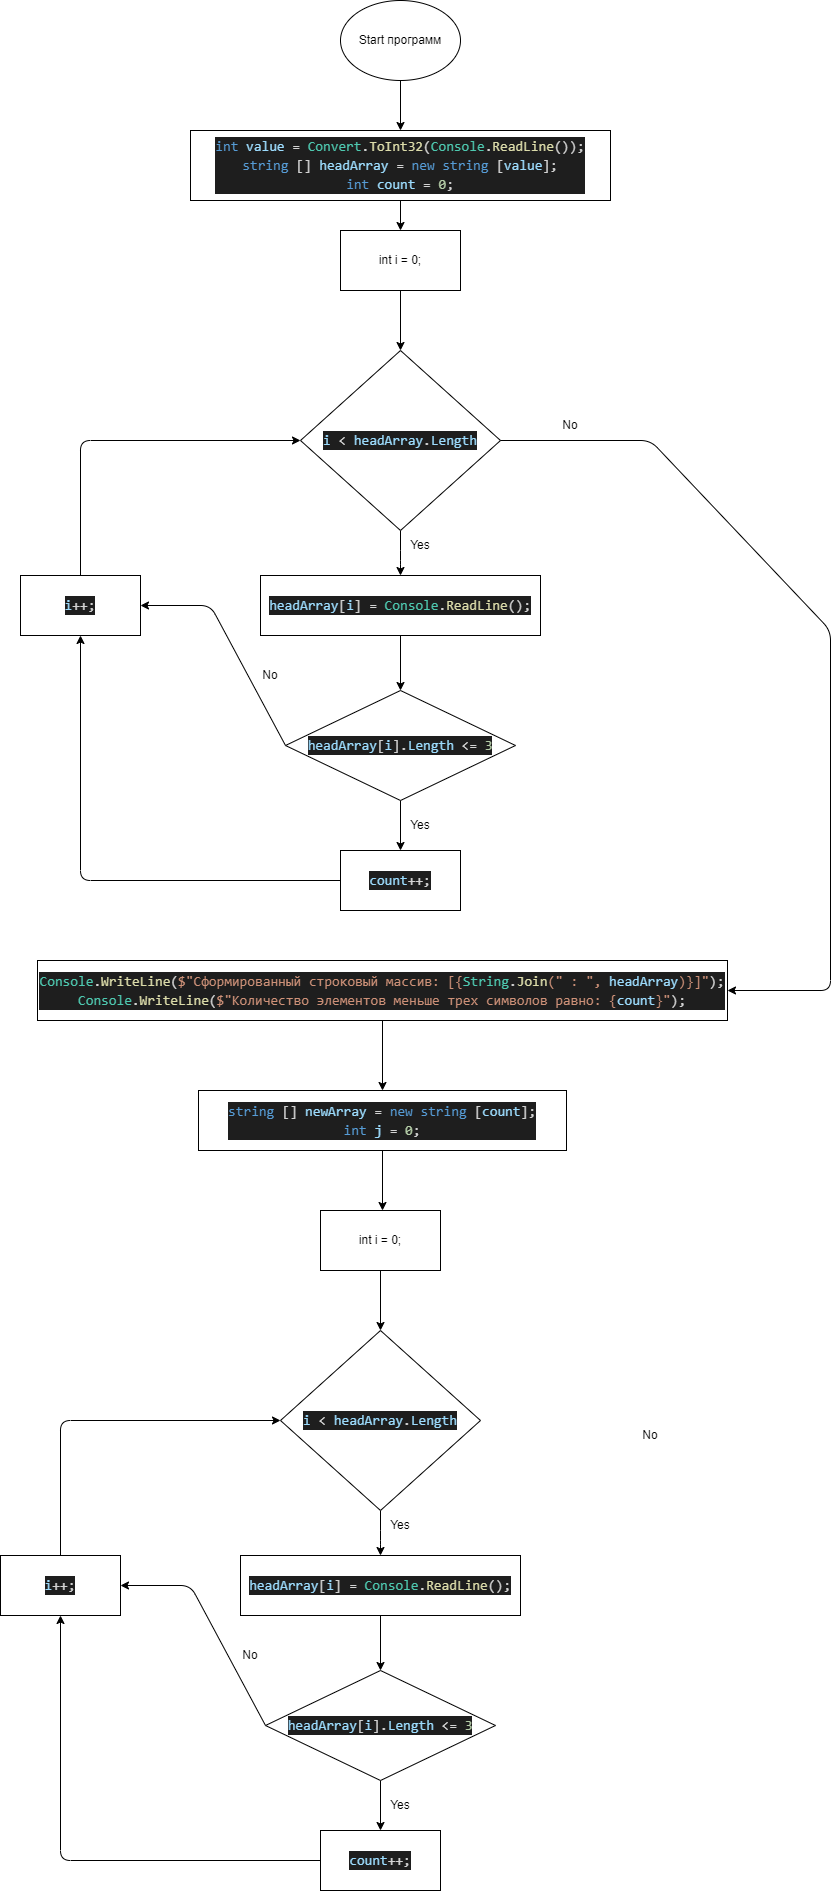

The diagram above was exported from draw.io. Its source (the exported page's mxGraphModel, read from the mxfile embedded in the PNG):
<mxGraphModel dx="1348" dy="652" grid="1" gridSize="10" guides="1" tooltips="1" connect="1" arrows="1" fold="1" page="1" pageScale="1" pageWidth="827" pageHeight="1169" math="0" shadow="0">
  <root>
    <mxCell id="0" />
    <mxCell id="1" parent="0" />
    <mxCell id="4" value="" style="edgeStyle=none;html=1;" edge="1" parent="1" source="2" target="3">
      <mxGeometry relative="1" as="geometry" />
    </mxCell>
    <mxCell id="2" value="Start программ" style="ellipse;whiteSpace=wrap;html=1;" vertex="1" parent="1">
      <mxGeometry x="440" y="10" width="120" height="80" as="geometry" />
    </mxCell>
    <mxCell id="8" value="" style="edgeStyle=none;html=1;" edge="1" parent="1" source="3" target="7">
      <mxGeometry relative="1" as="geometry" />
    </mxCell>
    <mxCell id="3" value="&lt;div style=&quot;color: rgb(212 , 212 , 212) ; background-color: rgb(30 , 30 , 30) ; font-family: &amp;#34;consolas&amp;#34; , &amp;#34;courier new&amp;#34; , monospace ; font-size: 14px ; line-height: 19px&quot;&gt;&lt;span style=&quot;color: #569cd6&quot;&gt;int&lt;/span&gt; &lt;span style=&quot;color: #9cdcfe&quot;&gt;value&lt;/span&gt; = &lt;span style=&quot;color: #4ec9b0&quot;&gt;Convert&lt;/span&gt;.&lt;span style=&quot;color: #dcdcaa&quot;&gt;ToInt32&lt;/span&gt;(&lt;span style=&quot;color: #4ec9b0&quot;&gt;Console&lt;/span&gt;.&lt;span style=&quot;color: #dcdcaa&quot;&gt;ReadLine&lt;/span&gt;());&lt;/div&gt;&lt;div style=&quot;color: rgb(212 , 212 , 212) ; background-color: rgb(30 , 30 , 30) ; font-family: &amp;#34;consolas&amp;#34; , &amp;#34;courier new&amp;#34; , monospace ; font-size: 14px ; line-height: 19px&quot;&gt;&lt;div style=&quot;font-family: &amp;#34;consolas&amp;#34; , &amp;#34;courier new&amp;#34; , monospace ; line-height: 19px&quot;&gt;&lt;span style=&quot;color: #569cd6&quot;&gt;string&lt;/span&gt; [] &lt;span style=&quot;color: #9cdcfe&quot;&gt;headArray&lt;/span&gt; = &lt;span style=&quot;color: #569cd6&quot;&gt;new&lt;/span&gt; &lt;span style=&quot;color: #569cd6&quot;&gt;string&lt;/span&gt; [&lt;span style=&quot;color: #9cdcfe&quot;&gt;value&lt;/span&gt;];&lt;/div&gt;&lt;div style=&quot;font-family: &amp;#34;consolas&amp;#34; , &amp;#34;courier new&amp;#34; , monospace ; line-height: 19px&quot;&gt;&lt;div style=&quot;line-height: 19px&quot;&gt;&lt;span style=&quot;color: #569cd6&quot;&gt;int&lt;/span&gt; &lt;span style=&quot;color: #9cdcfe&quot;&gt;count&lt;/span&gt; = &lt;span style=&quot;color: #b5cea8&quot;&gt;0&lt;/span&gt;;&lt;/div&gt;&lt;/div&gt;&lt;/div&gt;" style="rounded=0;whiteSpace=wrap;html=1;" vertex="1" parent="1">
      <mxGeometry x="290" y="140" width="420" height="70" as="geometry" />
    </mxCell>
    <mxCell id="11" value="" style="edgeStyle=none;html=1;" edge="1" parent="1" source="5" target="10">
      <mxGeometry relative="1" as="geometry">
        <Array as="points">
          <mxPoint x="500" y="570" />
        </Array>
      </mxGeometry>
    </mxCell>
    <mxCell id="5" value="&lt;div style=&quot;color: rgb(212 , 212 , 212) ; background-color: rgb(30 , 30 , 30) ; font-family: &amp;#34;consolas&amp;#34; , &amp;#34;courier new&amp;#34; , monospace ; font-size: 14px ; line-height: 19px&quot;&gt;&lt;span style=&quot;color: #9cdcfe&quot;&gt;i&lt;/span&gt; &amp;lt; &lt;span style=&quot;color: #9cdcfe&quot;&gt;headArray&lt;/span&gt;.&lt;span style=&quot;color: #9cdcfe&quot;&gt;Length&lt;/span&gt;&lt;/div&gt;" style="rhombus;whiteSpace=wrap;html=1;" vertex="1" parent="1">
      <mxGeometry x="400" y="360" width="200" height="180" as="geometry" />
    </mxCell>
    <mxCell id="9" value="" style="edgeStyle=none;html=1;" edge="1" parent="1" source="7" target="5">
      <mxGeometry relative="1" as="geometry" />
    </mxCell>
    <mxCell id="7" value="int i = 0;" style="rounded=0;whiteSpace=wrap;html=1;" vertex="1" parent="1">
      <mxGeometry x="440" y="240" width="120" height="60" as="geometry" />
    </mxCell>
    <mxCell id="13" value="" style="edgeStyle=none;html=1;" edge="1" parent="1" source="10" target="12">
      <mxGeometry relative="1" as="geometry" />
    </mxCell>
    <mxCell id="25" style="edgeStyle=none;html=1;exitX=1;exitY=0.5;exitDx=0;exitDy=0;entryX=1;entryY=0.5;entryDx=0;entryDy=0;" edge="1" parent="1" source="5" target="24">
      <mxGeometry relative="1" as="geometry">
        <Array as="points">
          <mxPoint x="750" y="450" />
          <mxPoint x="930" y="640" />
          <mxPoint x="930" y="1000" />
        </Array>
      </mxGeometry>
    </mxCell>
    <mxCell id="10" value="&lt;div style=&quot;color: rgb(212 , 212 , 212) ; background-color: rgb(30 , 30 , 30) ; font-family: &amp;#34;consolas&amp;#34; , &amp;#34;courier new&amp;#34; , monospace ; font-size: 14px ; line-height: 19px&quot;&gt;&lt;span style=&quot;color: #9cdcfe&quot;&gt;headArray&lt;/span&gt;[&lt;span style=&quot;color: #9cdcfe&quot;&gt;i&lt;/span&gt;] = &lt;span style=&quot;color: #4ec9b0&quot;&gt;Console&lt;/span&gt;.&lt;span style=&quot;color: #dcdcaa&quot;&gt;ReadLine&lt;/span&gt;();&lt;/div&gt;" style="rounded=0;whiteSpace=wrap;html=1;" vertex="1" parent="1">
      <mxGeometry x="360" y="585" width="280" height="60" as="geometry" />
    </mxCell>
    <mxCell id="15" value="" style="edgeStyle=none;html=1;" edge="1" parent="1" source="12" target="14">
      <mxGeometry relative="1" as="geometry" />
    </mxCell>
    <mxCell id="20" style="edgeStyle=none;html=1;exitX=0;exitY=0.5;exitDx=0;exitDy=0;entryX=1;entryY=0.5;entryDx=0;entryDy=0;" edge="1" parent="1" source="12" target="16">
      <mxGeometry relative="1" as="geometry">
        <Array as="points">
          <mxPoint x="310" y="615" />
        </Array>
      </mxGeometry>
    </mxCell>
    <mxCell id="12" value="&lt;div style=&quot;color: rgb(212 , 212 , 212) ; background-color: rgb(30 , 30 , 30) ; font-family: &amp;#34;consolas&amp;#34; , &amp;#34;courier new&amp;#34; , monospace ; font-size: 14px ; line-height: 19px&quot;&gt;&lt;span style=&quot;color: #9cdcfe&quot;&gt;headArray&lt;/span&gt;[&lt;span style=&quot;color: #9cdcfe&quot;&gt;i&lt;/span&gt;].&lt;span style=&quot;color: #9cdcfe&quot;&gt;Length&lt;/span&gt; &amp;lt;= &lt;span style=&quot;color: #b5cea8&quot;&gt;3&lt;/span&gt;&lt;/div&gt;" style="rhombus;whiteSpace=wrap;html=1;" vertex="1" parent="1">
      <mxGeometry x="385" y="700" width="230" height="110" as="geometry" />
    </mxCell>
    <mxCell id="17" style="edgeStyle=none;html=1;exitX=0;exitY=0.5;exitDx=0;exitDy=0;entryX=0.5;entryY=1;entryDx=0;entryDy=0;" edge="1" parent="1" source="14" target="16">
      <mxGeometry relative="1" as="geometry">
        <Array as="points">
          <mxPoint x="180" y="890" />
        </Array>
      </mxGeometry>
    </mxCell>
    <mxCell id="14" value="&lt;div style=&quot;color: rgb(212 , 212 , 212) ; background-color: rgb(30 , 30 , 30) ; font-family: &amp;#34;consolas&amp;#34; , &amp;#34;courier new&amp;#34; , monospace ; font-size: 14px ; line-height: 19px&quot;&gt;&lt;span style=&quot;color: #9cdcfe&quot;&gt;count&lt;/span&gt;++;&lt;/div&gt;" style="rounded=0;whiteSpace=wrap;html=1;" vertex="1" parent="1">
      <mxGeometry x="440" y="860" width="120" height="60" as="geometry" />
    </mxCell>
    <mxCell id="19" style="edgeStyle=none;html=1;exitX=0.5;exitY=0;exitDx=0;exitDy=0;entryX=0;entryY=0.5;entryDx=0;entryDy=0;" edge="1" parent="1" source="16" target="5">
      <mxGeometry relative="1" as="geometry">
        <Array as="points">
          <mxPoint x="180" y="450" />
        </Array>
      </mxGeometry>
    </mxCell>
    <mxCell id="16" value="&lt;div style=&quot;color: rgb(212 , 212 , 212) ; background-color: rgb(30 , 30 , 30) ; font-family: &amp;#34;consolas&amp;#34; , &amp;#34;courier new&amp;#34; , monospace ; font-size: 14px ; line-height: 19px&quot;&gt;&lt;span style=&quot;color: #9cdcfe&quot;&gt;i&lt;/span&gt;++;&lt;/div&gt;" style="rounded=0;whiteSpace=wrap;html=1;" vertex="1" parent="1">
      <mxGeometry x="120" y="585" width="120" height="60" as="geometry" />
    </mxCell>
    <mxCell id="21" value="Yes" style="text;html=1;strokeColor=none;fillColor=none;align=center;verticalAlign=middle;whiteSpace=wrap;rounded=0;" vertex="1" parent="1">
      <mxGeometry x="490" y="540" width="60" height="30" as="geometry" />
    </mxCell>
    <mxCell id="22" value="Yes" style="text;html=1;strokeColor=none;fillColor=none;align=center;verticalAlign=middle;whiteSpace=wrap;rounded=0;" vertex="1" parent="1">
      <mxGeometry x="490" y="820" width="60" height="30" as="geometry" />
    </mxCell>
    <mxCell id="23" value="No" style="text;html=1;strokeColor=none;fillColor=none;align=center;verticalAlign=middle;whiteSpace=wrap;rounded=0;" vertex="1" parent="1">
      <mxGeometry x="340" y="670" width="60" height="30" as="geometry" />
    </mxCell>
    <mxCell id="28" value="" style="edgeStyle=none;html=1;" edge="1" parent="1" source="24" target="27">
      <mxGeometry relative="1" as="geometry" />
    </mxCell>
    <mxCell id="24" value="&lt;div style=&quot;color: rgb(212 , 212 , 212) ; background-color: rgb(30 , 30 , 30) ; font-family: &amp;#34;consolas&amp;#34; , &amp;#34;courier new&amp;#34; , monospace ; font-size: 14px ; line-height: 19px&quot;&gt;&lt;span style=&quot;color: #4ec9b0&quot;&gt;Console&lt;/span&gt;.&lt;span style=&quot;color: #dcdcaa&quot;&gt;WriteLine&lt;/span&gt;(&lt;span style=&quot;color: #ce9178&quot;&gt;$&quot;&lt;/span&gt;&lt;span style=&quot;color: #ce9178&quot;&gt;Сформированный строковый массив: [&lt;/span&gt;&lt;span style=&quot;color: #ce9178&quot;&gt;{&lt;/span&gt;&lt;span style=&quot;color: #4ec9b0&quot;&gt;String&lt;/span&gt;.&lt;span style=&quot;color: #dcdcaa&quot;&gt;Join&lt;/span&gt;&lt;span style=&quot;color: #ce9178&quot;&gt;(&lt;/span&gt;&lt;span style=&quot;color: #ce9178&quot;&gt;&quot; : &quot;&lt;/span&gt;&lt;span style=&quot;color: #ce9178&quot;&gt;, &lt;/span&gt;&lt;span style=&quot;color: #9cdcfe&quot;&gt;headArray&lt;/span&gt;&lt;span style=&quot;color: #ce9178&quot;&gt;)}&lt;/span&gt;&lt;span style=&quot;color: #ce9178&quot;&gt;]&lt;/span&gt;&lt;span style=&quot;color: #ce9178&quot;&gt;&quot;&lt;/span&gt;);&lt;/div&gt;&lt;div style=&quot;color: rgb(212 , 212 , 212) ; background-color: rgb(30 , 30 , 30) ; font-family: &amp;#34;consolas&amp;#34; , &amp;#34;courier new&amp;#34; , monospace ; font-size: 14px ; line-height: 19px&quot;&gt;&lt;div style=&quot;font-family: &amp;#34;consolas&amp;#34; , &amp;#34;courier new&amp;#34; , monospace ; line-height: 19px&quot;&gt;&lt;span style=&quot;color: #4ec9b0&quot;&gt;Console&lt;/span&gt;.&lt;span style=&quot;color: #dcdcaa&quot;&gt;WriteLine&lt;/span&gt;(&lt;span style=&quot;color: #ce9178&quot;&gt;$&quot;&lt;/span&gt;&lt;span style=&quot;color: #ce9178&quot;&gt;Количество элементов меньше трех символов равно: &lt;/span&gt;&lt;span style=&quot;color: #ce9178&quot;&gt;{&lt;/span&gt;&lt;span style=&quot;color: #9cdcfe&quot;&gt;count&lt;/span&gt;&lt;span style=&quot;color: #ce9178&quot;&gt;}&lt;/span&gt;&lt;span style=&quot;color: #ce9178&quot;&gt;&quot;&lt;/span&gt;);&lt;/div&gt;&lt;/div&gt;" style="rounded=0;whiteSpace=wrap;html=1;" vertex="1" parent="1">
      <mxGeometry x="137" y="970" width="690" height="60" as="geometry" />
    </mxCell>
    <mxCell id="26" value="No" style="text;html=1;strokeColor=none;fillColor=none;align=center;verticalAlign=middle;whiteSpace=wrap;rounded=0;" vertex="1" parent="1">
      <mxGeometry x="640" y="420" width="60" height="30" as="geometry" />
    </mxCell>
    <mxCell id="30" value="" style="edgeStyle=none;html=1;" edge="1" parent="1" source="27">
      <mxGeometry relative="1" as="geometry">
        <mxPoint x="482" y="1220" as="targetPoint" />
      </mxGeometry>
    </mxCell>
    <mxCell id="27" value="&lt;div style=&quot;color: rgb(212 , 212 , 212) ; background-color: rgb(30 , 30 , 30) ; font-family: &amp;#34;consolas&amp;#34; , &amp;#34;courier new&amp;#34; , monospace ; font-size: 14px ; line-height: 19px&quot;&gt;&lt;div&gt;&lt;span style=&quot;color: #569cd6&quot;&gt;string&lt;/span&gt; [] &lt;span style=&quot;color: #9cdcfe&quot;&gt;newArray&lt;/span&gt; = &lt;span style=&quot;color: #569cd6&quot;&gt;new&lt;/span&gt; &lt;span style=&quot;color: #569cd6&quot;&gt;string&lt;/span&gt; [&lt;span style=&quot;color: #9cdcfe&quot;&gt;count&lt;/span&gt;];&lt;/div&gt;&lt;div&gt;&lt;span style=&quot;color: #569cd6&quot;&gt;int&lt;/span&gt; &lt;span style=&quot;color: #9cdcfe&quot;&gt;j&lt;/span&gt; = &lt;span style=&quot;color: #b5cea8&quot;&gt;0&lt;/span&gt;;&lt;/div&gt;&lt;/div&gt;" style="rounded=0;whiteSpace=wrap;html=1;" vertex="1" parent="1">
      <mxGeometry x="298" y="1100" width="368" height="60" as="geometry" />
    </mxCell>
    <mxCell id="31" value="" style="edgeStyle=none;html=1;" edge="1" parent="1" source="32" target="36">
      <mxGeometry relative="1" as="geometry">
        <Array as="points">
          <mxPoint x="480" y="1550" />
        </Array>
      </mxGeometry>
    </mxCell>
    <mxCell id="32" value="&lt;div style=&quot;color: rgb(212 , 212 , 212) ; background-color: rgb(30 , 30 , 30) ; font-family: &amp;#34;consolas&amp;#34; , &amp;#34;courier new&amp;#34; , monospace ; font-size: 14px ; line-height: 19px&quot;&gt;&lt;span style=&quot;color: #9cdcfe&quot;&gt;i&lt;/span&gt; &amp;lt; &lt;span style=&quot;color: #9cdcfe&quot;&gt;headArray&lt;/span&gt;.&lt;span style=&quot;color: #9cdcfe&quot;&gt;Length&lt;/span&gt;&lt;/div&gt;" style="rhombus;whiteSpace=wrap;html=1;" vertex="1" parent="1">
      <mxGeometry x="380" y="1340" width="200" height="180" as="geometry" />
    </mxCell>
    <mxCell id="33" value="" style="edgeStyle=none;html=1;" edge="1" parent="1" source="34" target="32">
      <mxGeometry relative="1" as="geometry" />
    </mxCell>
    <mxCell id="34" value="int i = 0;" style="rounded=0;whiteSpace=wrap;html=1;" vertex="1" parent="1">
      <mxGeometry x="420" y="1220" width="120" height="60" as="geometry" />
    </mxCell>
    <mxCell id="35" value="" style="edgeStyle=none;html=1;" edge="1" parent="1" source="36" target="39">
      <mxGeometry relative="1" as="geometry" />
    </mxCell>
    <mxCell id="36" value="&lt;div style=&quot;color: rgb(212 , 212 , 212) ; background-color: rgb(30 , 30 , 30) ; font-family: &amp;#34;consolas&amp;#34; , &amp;#34;courier new&amp;#34; , monospace ; font-size: 14px ; line-height: 19px&quot;&gt;&lt;span style=&quot;color: #9cdcfe&quot;&gt;headArray&lt;/span&gt;[&lt;span style=&quot;color: #9cdcfe&quot;&gt;i&lt;/span&gt;] = &lt;span style=&quot;color: #4ec9b0&quot;&gt;Console&lt;/span&gt;.&lt;span style=&quot;color: #dcdcaa&quot;&gt;ReadLine&lt;/span&gt;();&lt;/div&gt;" style="rounded=0;whiteSpace=wrap;html=1;" vertex="1" parent="1">
      <mxGeometry x="340" y="1565" width="280" height="60" as="geometry" />
    </mxCell>
    <mxCell id="37" value="" style="edgeStyle=none;html=1;" edge="1" parent="1" source="39" target="41">
      <mxGeometry relative="1" as="geometry" />
    </mxCell>
    <mxCell id="38" style="edgeStyle=none;html=1;exitX=0;exitY=0.5;exitDx=0;exitDy=0;entryX=1;entryY=0.5;entryDx=0;entryDy=0;" edge="1" parent="1" source="39" target="43">
      <mxGeometry relative="1" as="geometry">
        <Array as="points">
          <mxPoint x="290" y="1595" />
        </Array>
      </mxGeometry>
    </mxCell>
    <mxCell id="39" value="&lt;div style=&quot;color: rgb(212 , 212 , 212) ; background-color: rgb(30 , 30 , 30) ; font-family: &amp;#34;consolas&amp;#34; , &amp;#34;courier new&amp;#34; , monospace ; font-size: 14px ; line-height: 19px&quot;&gt;&lt;span style=&quot;color: #9cdcfe&quot;&gt;headArray&lt;/span&gt;[&lt;span style=&quot;color: #9cdcfe&quot;&gt;i&lt;/span&gt;].&lt;span style=&quot;color: #9cdcfe&quot;&gt;Length&lt;/span&gt; &amp;lt;= &lt;span style=&quot;color: #b5cea8&quot;&gt;3&lt;/span&gt;&lt;/div&gt;" style="rhombus;whiteSpace=wrap;html=1;" vertex="1" parent="1">
      <mxGeometry x="365" y="1680" width="230" height="110" as="geometry" />
    </mxCell>
    <mxCell id="40" style="edgeStyle=none;html=1;exitX=0;exitY=0.5;exitDx=0;exitDy=0;entryX=0.5;entryY=1;entryDx=0;entryDy=0;" edge="1" parent="1" source="41" target="43">
      <mxGeometry relative="1" as="geometry">
        <Array as="points">
          <mxPoint x="160" y="1870" />
        </Array>
      </mxGeometry>
    </mxCell>
    <mxCell id="41" value="&lt;div style=&quot;color: rgb(212 , 212 , 212) ; background-color: rgb(30 , 30 , 30) ; font-family: &amp;#34;consolas&amp;#34; , &amp;#34;courier new&amp;#34; , monospace ; font-size: 14px ; line-height: 19px&quot;&gt;&lt;span style=&quot;color: #9cdcfe&quot;&gt;count&lt;/span&gt;++;&lt;/div&gt;" style="rounded=0;whiteSpace=wrap;html=1;" vertex="1" parent="1">
      <mxGeometry x="420" y="1840" width="120" height="60" as="geometry" />
    </mxCell>
    <mxCell id="42" style="edgeStyle=none;html=1;exitX=0.5;exitY=0;exitDx=0;exitDy=0;entryX=0;entryY=0.5;entryDx=0;entryDy=0;" edge="1" parent="1" source="43" target="32">
      <mxGeometry relative="1" as="geometry">
        <Array as="points">
          <mxPoint x="160" y="1430" />
        </Array>
      </mxGeometry>
    </mxCell>
    <mxCell id="43" value="&lt;div style=&quot;color: rgb(212 , 212 , 212) ; background-color: rgb(30 , 30 , 30) ; font-family: &amp;#34;consolas&amp;#34; , &amp;#34;courier new&amp;#34; , monospace ; font-size: 14px ; line-height: 19px&quot;&gt;&lt;span style=&quot;color: #9cdcfe&quot;&gt;i&lt;/span&gt;++;&lt;/div&gt;" style="rounded=0;whiteSpace=wrap;html=1;" vertex="1" parent="1">
      <mxGeometry x="100" y="1565" width="120" height="60" as="geometry" />
    </mxCell>
    <mxCell id="44" value="Yes" style="text;html=1;strokeColor=none;fillColor=none;align=center;verticalAlign=middle;whiteSpace=wrap;rounded=0;" vertex="1" parent="1">
      <mxGeometry x="470" y="1520" width="60" height="30" as="geometry" />
    </mxCell>
    <mxCell id="45" value="Yes" style="text;html=1;strokeColor=none;fillColor=none;align=center;verticalAlign=middle;whiteSpace=wrap;rounded=0;" vertex="1" parent="1">
      <mxGeometry x="470" y="1800" width="60" height="30" as="geometry" />
    </mxCell>
    <mxCell id="46" value="No" style="text;html=1;strokeColor=none;fillColor=none;align=center;verticalAlign=middle;whiteSpace=wrap;rounded=0;" vertex="1" parent="1">
      <mxGeometry x="320" y="1650" width="60" height="30" as="geometry" />
    </mxCell>
    <mxCell id="47" value="No" style="text;html=1;strokeColor=none;fillColor=none;align=center;verticalAlign=middle;whiteSpace=wrap;rounded=0;" vertex="1" parent="1">
      <mxGeometry x="720" y="1430" width="60" height="30" as="geometry" />
    </mxCell>
  </root>
</mxGraphModel>